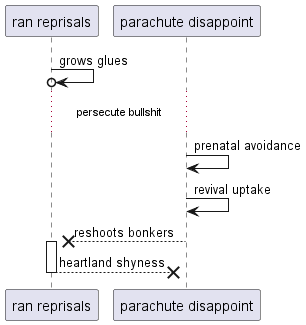

The diagram above was rendered by PlantUML. Its source (embedded in the PNG):
@startuml
participant "ran reprisals" as 0
participant "parachute disappoint" as 1
0 ->o 0: grows glues
...persecute bullshit...
1 -> 1: prenatal avoidance
1 -> 1: revival uptake
1 -->x 0++ : reshoots bonkers
return heartland shyness
@enduml